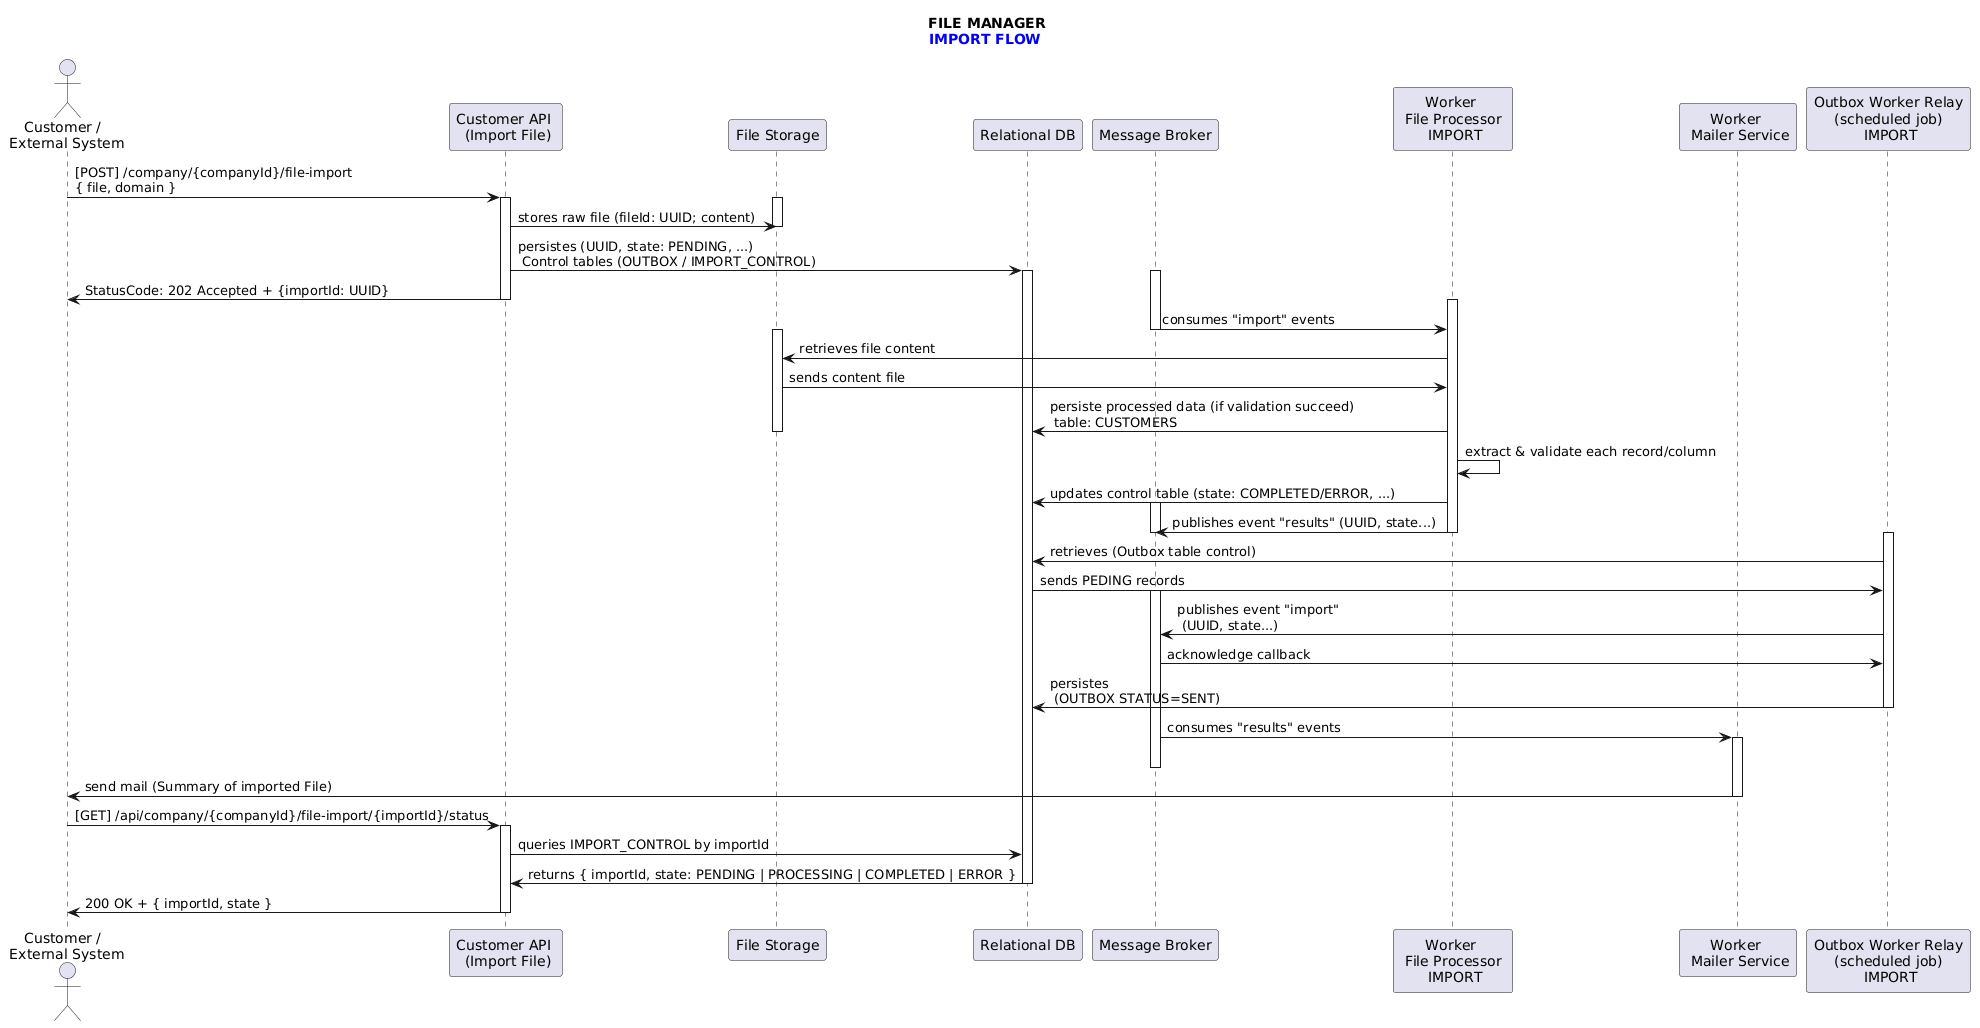

The diagram above was rendered by PlantUML. Its source (embedded in the PNG):
@startuml
!pragma layout smetana
title FILE MANAGER\n<color:blue>IMPORT FLOW </color>

actor "Customer / \n External System" as actor1 
participant "Customer API \n (Import File)" as importApi
participant "File Storage" as storage
participant "Relational DB" as database
participant "Message Broker" as messageBroker
participant "Worker \n File Processor \n IMPORT" as importProcessor
participant "Worker \n Mailer Service" as mailerService
participant "Outbox Worker Relay\n (scheduled job) \n IMPORT" as jobOutBox

' -------- IMPORT
actor1 -> importApi: [POST] /company/{companyId}/file-import \n{ file, domain }
activate importApi
activate storage
importApi-> storage: stores raw file (fileId: UUID; content)
deactivate storage
importApi-> database: persistes (UUID, state: PENDING, ...) \n Control tables (OUTBOX / IMPORT_CONTROL)
activate database
activate messageBroker
importApi-> actor1: StatusCode: 202 Accepted + {importId: UUID}
deactivate importApi



' -------- PROCESSING
activate importProcessor
messageBroker -> importProcessor: consumes "import" events
deactivate messageBroker
activate storage
importProcessor-> storage: retrieves file content
storage-> importProcessor: sends content file
importProcessor-> database: persiste processed data (if validation succeed) \n table: CUSTOMERS
deactivate storage
importProcessor -> importProcessor: extract & validate each record/column
importProcessor-> database: updates control table (state: COMPLETED/ERROR, ...)
activate messageBroker
importProcessor-> messageBroker: publishes event "results" (UUID, state...)
deactivate messageBroker
deactivate importProcessor

' -------- Relay
activate jobOutBox
jobOutBox-> database: retrieves (Outbox table control)
database-> jobOutBox: sends PEDING records
activate messageBroker
jobOutBox-> messageBroker: publishes event "import" \n (UUID, state...)
messageBroker-> jobOutBox: acknowledge callback
jobOutBox-> database: persistes\n (OUTBOX STATUS=SENT)
deactivate jobOutBox


' -------- MAILER
messageBroker -> mailerService: consumes "results" events
activate mailerService
deactivate messageBroker
mailerService-> actor1: send mail (Summary of imported File)
deactivate mailerService


' -------- POLLING
actor1 -> importApi: [GET] /api/company/{companyId}/file-import/{importId}/status
activate importApi
importApi -> database: queries IMPORT_CONTROL by importId
database -> importApi: returns { importId, state: PENDING | PROCESSING | COMPLETED | ERROR }
deactivate database
importApi -> actor1: 200 OK + { importId, state }
deactivate importApi
@enduml